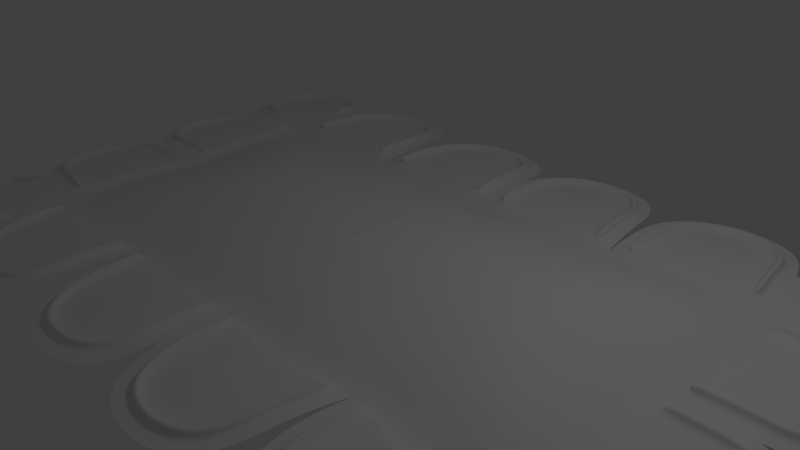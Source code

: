 # Source: COOKIE.blend  (saved by Blender 2.71.0; exported with 4.5.12 LTS)
import bpy
from mathutils import Matrix  # noqa: F401  (used for matrix-valued properties, if any)

bpy.ops.wm.read_factory_settings(use_empty=True)
scene = bpy.context.scene
scene.name = 'Scene'

# ---- collections
col_collection_1 = bpy.data.collections.new('Collection 1'); scene.collection.children.link(col_collection_1)

# ---- world
world_world = bpy.data.worlds.new('World'); scene.world = world_world
world_world.color = (0.05088, 0.05088, 0.05088)
world_world.use_sun_shadow = False
world_world.sun_shadow_jitter_overblur = 0.0
world_world.cycles.sampling_method = 'MANUAL'
world_world.cycles.sample_map_resolution = 256

# ---- cameras
cam_camera = bpy.data.cameras.new('Camera')
cam_camera.clip_end = 100.0
cam_camera.lens = 35.0
cam_camera.sensor_width = 32.0
cam_camera.sensor_height = 18.0
cam_camera.ortho_scale = 7.314
cam_camera.dof.focus_distance = 0.0
cam_camera.dof.aperture_fstop = 128.0

# ---- lights
light_lamp = bpy.data.lights.new('Lamp', 'POINT')
light_lamp.transmission_factor = 0.0
light_lamp.cutoff_distance = 30.0
light_lamp.energy = 100.0
light_lamp.shadow_buffer_clip_start = 1.001
light_lamp.shadow_soft_size = 0.1
light_lamp.shadow_maximum_resolution = 0.006
light_lamp.use_absolute_resolution = True
light_lamp.cycles.use_multiple_importance_sampling = False

# ---- meshes
me_plane = bpy.data.meshes.new('Plane')
me_plane.from_pydata([(-6.0, 3.0, 0.0), (-6.0, 1.0, 0.0), (-2.1, 3.0, 0.1), (-2.099, 1.0, 0.3), (-5.755, 0.2, 0.0), (-4.1, 3.0, 0.1), (-5.71, 2.162, 0.0), (-2.099, 1.998, 0.0), (-2.099, 0.0, 0.4), (-4.3, 1.0, 0.0), (-4.2, 2.1, 0.0), (-4.1, 0.0, 0.0), (-5.756, 3.675, 0.0), (-2.326, 3.748, 0.0), (-4.275, 3.675, 0.0), (-5.796, 2.996, 0.008889), (-5.1, 2.0, 0.1), (-5.1, 0.0, 0.1), (-5.1, 3.9, 0.0), (-5.096, 3.696, 0.008889), (-5.096, 2.196, 0.08889), (-3.1, 1.0, 0.3), (-3.1, 2.2, 0.0), (-3.1, 0.0, 0.3), (-3.1, 4.0, 0.0), (-5.351, 3.653, 0.1086), (-4.436, 3.496, 0.008889), (-5.596, 3.496, 0.008889), (-4.396, 2.296, 0.08889), (-5.596, 2.336, 0.008889), (-4.296, 2.996, 0.08889), (-5.1, 0.2, 0.09333), (-5.1, 1.8, 0.09333), (-5.754, 0.7, 0.1133), (-4.3, 0.2, 0.09333), (-4.4, 1.9, 0.09333), (-4.5, 1.0, 0.09333), (-5.6, 1.6, 0.01333), (-5.6, 0.4, 0.01333), (-5.8, 1.0, 0.01333), (-2.3, 3.0, 0.09333), (-3.9, 3.0, 0.09333), (-2.3, 2.196, 0.09333), (-4.0, 2.3, 0.09333), (-2.5, 3.6, 0.01333), (-3.7, 3.6, 0.01333), (-2.8, 3.769, 0.1131), (-3.1, 2.4, 0.09333), (-3.1, 3.8, 0.01333), (-3.8, 3.8, 0.0), (-5.748, 1.763, 0.0), (-3.65, 2.15, 0.0), (-3.6, 0.0, 0.2), (-3.7, 1.0, 0.2), (-3.45, 3.963, 0.0), (-3.55, 2.35, 0.09333), (-3.4, 3.769, 0.1131), (-3.4, 3.763, 0.01333), (-2.6, 1.0, 0.3), (-2.7, 3.963, 0.0), (-2.6, 2.1, 0.0), (-2.6, 0.0, 0.4), (-3.1, 3.806, 0.1131), (-2.8, 3.763, 0.01333), (-2.7, 2.299, 0.09333), (-5.954, 1.4, 0.0), (-2.099, 1.499, 0.2), (-4.25, 1.55, 0.0), (-3.1, 1.6, 0.2), (-5.754, 1.3, 0.1133), (-4.45, 1.45, 0.09333), (-5.754, 1.3, 0.01333), (-3.675, 1.575, 0.2), (-2.6, 1.554, 0.2), (-5.954, 0.6, 0.0), (-5.8, 1.0, 0.1133), (-2.099, 0.5, 0.4), (-4.2, 0.5, 0.0), (-3.1, 0.5, 0.3), (-5.754, 0.7, 0.01333), (-4.4, 0.6, 0.09333), (-3.65, 0.5, 0.2), (-2.6, 0.5, 0.4), (-4.75, 1.85, 0.09333), (-5.6, 0.4, 0.1133), (-4.766, 3.648, 0.008889), (-4.65, 2.05, 0.1), (-4.6, 0.0, 0.1), (-4.65, 3.852, 0.0), (-4.746, 2.246, 0.08889), (-4.7, 0.2, 0.09333), (-4.771, 3.653, 0.1086), (-5.6, 1.6, 0.1133), (-4.4, 1.9, 0.1933), (-4.301, 3.001, 0.1886), (-5.45, 3.852, 0.0), (-5.346, 3.648, 0.008889), (-5.346, 2.266, 0.04889), (-5.45, 2.05, 0.05), (-4.12, 3.35, 0.05), (-5.945, 3.35, 0.0), (-5.601, 2.341, 0.1086), (-5.74, 3.246, 0.008889), (-4.336, 3.246, 0.04889), (-5.601, 3.501, 0.1086), (-4.441, 3.501, 0.1086), (-5.945, 2.55, 0.0), (-2.1, 2.5, 0.1), (-4.15, 2.55, 0.1), (-5.101, 2.201, 0.1886), (-4.346, 2.646, 0.08889), (-5.74, 2.666, 0.008889), (-2.3, 2.6, 0.09333), (-3.95, 2.65, 0.09333), (-3.7, 3.606, 0.1131), (-2.5, 3.606, 0.1131), (-4.0, 2.306, 0.1931), (-5.101, 3.701, 0.1086), (-5.801, 3.001, 0.1086), (-5.424, 1.95, 0.05), (-5.428, 0.03771, 0.05), (-5.35, 0.2377, 0.05333), (-4.3, 0.2, 0.1933), (-5.35, 1.769, 0.05333), (-5.1, 1.8, 0.1933), (-5.1, 0.2, 0.1933), (-2.158, 3.4, 0.05), (-2.358, 3.3, 0.05333), (-3.862, 3.3, 0.05333), (-2.3, 2.202, 0.1931), (-4.012, 3.4, 0.05), (-3.9, 3.006, 0.1931), (-2.3, 3.006, 0.1931), (0.004325, 3.0, 0.1), (0.004325, 1.0, 0.3), (-1.996, 3.0, 0.1), (0.004325, 2.0, 0.0), (0.004325, 0.0, 0.4), (-0.2216, 3.748, 0.0), (-0.9957, 1.0, 0.3), (-0.9957, 2.2, 0.0), (-0.9957, 0.0, 0.4), (-0.9957, 4.0, 0.0), (-0.1957, 3.0, 0.09333), (-1.796, 3.0, 0.09333), (-0.1957, 2.2, 0.09333), (-1.896, 2.196, 0.09333), (-0.3957, 3.6, 0.01333), (-1.596, 3.6, 0.01333), (-0.6957, 3.769, 0.1131), (-0.9957, 2.4, 0.09333), (-0.9957, 3.8, 0.01333), (-1.696, 3.8, 0.0), (-1.548, 2.115, 0.0), (-1.548, 0.0, 0.4), (-1.548, 1.0, 0.3), (-1.346, 3.963, 0.0), (-1.446, 2.299, 0.09333), (-1.296, 3.769, 0.1131), (-1.296, 3.763, 0.01333), (-0.4957, 1.0, 0.3), (-0.5957, 3.963, 0.0), (-0.4957, 2.1, 0.0), (-0.4957, 0.0, 0.4), (-0.9957, 3.806, 0.1131), (-0.6957, 3.763, 0.01333), (-0.5957, 2.3, 0.09333), (0.004325, 1.5, 0.2), (-0.9957, 1.6, 0.2), (-1.548, 1.554, 0.2), (-0.4957, 1.55, 0.2), (0.004325, 0.5, 0.4), (-0.9957, 0.5, 0.4), (-1.548, 0.5, 0.4), (-0.4957, 0.5, 0.4), (0.004325, 2.5, 0.1), (-2.046, 2.55, 0.1), (-0.1957, 2.6, 0.09333), (-1.846, 2.65, 0.09333), (-1.596, 3.606, 0.1131), (-0.3957, 3.606, 0.1131), (-1.896, 2.202, 0.1931), (-0.05415, 3.4, 0.05), (-0.2542, 3.3, 0.05333), (-1.758, 3.3, 0.05333), (-0.1957, 2.206, 0.1931), (-1.908, 3.4, 0.05), (-1.796, 3.006, 0.1931), (-0.1957, 3.006, 0.1931), (-2.381, 3.0, 0.09093), (-3.821, 3.0, 0.09093), (-2.381, 2.277, 0.09093), (-3.911, 2.37, 0.09093), (-2.561, 3.54, 0.01893), (-3.641, 3.54, 0.01893), (-3.101, 3.0, 0.09093), (-3.101, 2.46, 0.09093), (-3.101, 3.72, 0.01893), (-3.506, 2.415, 0.09093), (-3.461, 3.0, 0.09093), (-3.371, 3.687, 0.01893), (-2.741, 3.0, 0.09093), (-2.831, 3.687, 0.01893), (-2.741, 2.37, 0.09093), (-2.381, 2.64, 0.09093), (-3.866, 2.685, 0.09093), (-3.101, 2.73, 0.09093), (-3.483, 2.708, 0.09093), (-2.741, 2.685, 0.09093), (-2.434, 3.27, 0.05493), (-3.787, 3.27, 0.05493), (-3.101, 3.36, 0.05493), (-3.416, 3.344, 0.05493), (-2.786, 3.344, 0.05493), (-2.3, 2.606, 0.1931), (-3.95, 2.656, 0.1931), (-2.358, 3.306, 0.1531), (-3.862, 3.306, 0.1531), (-2.381, 3.007, 0.1907), (-3.821, 3.007, 0.1907), (-2.381, 2.283, 0.1907), (-3.911, 2.377, 0.1907), (-2.561, 3.547, 0.1187), (-3.641, 3.547, 0.1187), (-3.101, 3.727, 0.1187), (-3.371, 3.693, 0.1187), (-2.831, 3.693, 0.1187), (-2.381, 2.647, 0.1907), (-3.866, 2.692, 0.1907), (-2.434, 3.277, 0.1547), (-3.787, 3.277, 0.1547), (-0.2767, 3.0, 0.09093), (-1.717, 3.0, 0.09093), (-0.2767, 2.28, 0.09093), (-1.807, 2.276, 0.09093), (-0.4567, 3.54, 0.01893), (-1.537, 3.54, 0.01893), (-0.9967, 3.0, 0.09093), (-0.9967, 2.46, 0.09093), (-0.9967, 3.72, 0.01893), (-1.402, 2.369, 0.09093), (-1.357, 3.0, 0.09093), (-1.267, 3.686, 0.01893), (-0.6367, 3.0, 0.09093), (-0.7267, 3.686, 0.01893), (-0.6367, 2.37, 0.09093), (-0.2767, 2.64, 0.09093), (-1.762, 2.685, 0.09093), (-0.9967, 2.73, 0.09093), (-1.379, 2.707, 0.09093), (-0.6367, 2.685, 0.09093), (-0.3293, 3.27, 0.05493), (-1.683, 3.27, 0.05493), (-0.9967, 3.36, 0.05493), (-1.312, 3.343, 0.05493), (-0.6817, 3.343, 0.05493), (-0.1957, 2.606, 0.1931), (-1.846, 2.656, 0.1931), (-0.2541, 3.306, 0.1531), (-1.758, 3.306, 0.1531), (-0.2767, 3.006, 0.1907), (-1.717, 3.006, 0.1907), (-0.2767, 2.286, 0.1907), (-1.807, 2.282, 0.1907), (-0.4567, 3.546, 0.1187), (-1.537, 3.546, 0.1187), (-0.9967, 3.726, 0.1187), (-1.267, 3.692, 0.1187), (-0.7267, 3.692, 0.1187), (-0.2767, 2.646, 0.1907), (-1.762, 2.691, 0.1907), (-0.3293, 3.276, 0.1547), (-1.683, 3.276, 0.1547), (-5.721, 2.992, 0.01281), (-5.091, 3.622, 0.01281), (-5.091, 2.272, 0.08481), (-5.091, 2.992, 0.08481), (-4.497, 3.442, 0.01281), (-5.541, 3.442, 0.01281), (-4.461, 2.362, 0.08481), (-5.541, 2.398, 0.01281), (-4.371, 2.992, 0.08481), (-4.794, 3.579, 0.01281), (-4.776, 2.317, 0.08481), (-4.731, 2.992, 0.08481), (-5.406, 2.992, 0.04881), (-5.316, 3.579, 0.01281), (-5.316, 2.335, 0.04881), (-5.091, 3.307, 0.04881), (-5.672, 3.217, 0.01281), (-4.407, 3.217, 0.04881), (-4.763, 3.285, 0.04881), (-5.361, 3.285, 0.03081), (-5.091, 2.632, 0.08481), (-4.416, 2.677, 0.08481), (-5.672, 2.695, 0.01281), (-4.754, 2.654, 0.08481), (-5.361, 2.663, 0.04881), (-5.351, 2.271, 0.1486), (-5.745, 3.251, 0.1086), (-4.341, 3.251, 0.1486), (-5.745, 2.671, 0.1086), (-5.726, 2.997, 0.1125), (-5.096, 3.627, 0.1125), (-5.096, 2.277, 0.1845), (-4.502, 3.447, 0.1125), (-5.546, 3.447, 0.1125), (-5.546, 2.403, 0.1125), (-4.376, 2.997, 0.1845), (-4.799, 3.584, 0.1125), (-5.321, 3.584, 0.1125), (-5.321, 2.34, 0.1485), (-5.677, 3.222, 0.1125), (-4.413, 3.222, 0.1485), (-5.677, 2.7, 0.1125), (-5.097, 0.2809, 0.09093), (-5.097, 1.721, 0.09093), (-5.097, 1.001, 0.09093), (-4.377, 0.2809, 0.09093), (-4.467, 1.811, 0.09093), (-4.557, 1.001, 0.09093), (-5.547, 1.541, 0.01893), (-5.547, 0.4609, 0.01893), (-5.727, 1.001, 0.01893), (-5.097, 1.361, 0.09093), (-4.512, 1.406, 0.09093), (-5.686, 1.271, 0.01893), (-5.097, 0.6409, 0.09093), (-5.686, 0.7309, 0.01893), (-4.467, 0.6409, 0.09093), (-4.782, 1.766, 0.09093), (-4.827, 1.001, 0.09093), (-4.737, 0.2809, 0.09093), (-4.805, 1.383, 0.09093), (-4.782, 0.6409, 0.09093), (-5.322, 0.3149, 0.05493), (-5.412, 1.001, 0.05493), (-5.322, 1.693, 0.05493), (-5.392, 1.316, 0.05493), (-5.392, 0.6859, 0.05493), (-4.75, 1.85, 0.1933), (-4.7, 0.2, 0.1933), (-5.35, 0.2377, 0.1533), (-5.35, 1.769, 0.1533), (-5.097, 0.2809, 0.1909), (-5.097, 1.721, 0.1909), (-4.377, 0.2809, 0.1909), (-4.467, 1.811, 0.1909), (-5.547, 1.541, 0.1189), (-5.547, 0.4609, 0.1189), (-5.727, 1.001, 0.1189), (-5.686, 1.271, 0.1189), (-5.686, 0.7309, 0.1189), (-4.782, 1.766, 0.1909), (-4.737, 0.2809, 0.1909), (-5.322, 0.3149, 0.1549), (-5.322, 1.693, 0.1549)], [], [(126, 13, 44, 127), (82, 76, 3, 58), (20, 89, 283, 275), (65, 1, 39, 71), (99, 14, 26, 103), (77, 9, 36, 80), (73, 66, 7, 60), (120, 17, 31, 121), (108, 5, 30, 110), (119, 50, 37, 123), (89, 28, 279, 283), (130, 5, 41, 128), (100, 0, 15, 102), (95, 12, 27, 96), (86, 10, 28, 89), (86, 16, 32, 83), (87, 11, 34, 90), (88, 18, 19, 85), (98, 16, 20, 97), (60, 7, 42, 64), (81, 78, 21, 53), (72, 68, 22, 51), (106, 6, 29, 111), (54, 49, 45, 57), (39, 79, 33, 75), (35, 83, 340, 93), (31, 90, 341, 125), (123, 37, 92, 343), (30, 103, 300, 94), (67, 10, 35, 70), (74, 4, 38, 79), (287, 280, 307, 311), (42, 112, 214, 129), (128, 41, 131, 217), (209, 189, 218, 229), (55, 47, 196, 198), (59, 24, 48, 63), (51, 22, 47, 55), (108, 10, 43, 113), (107, 2, 40, 112), (77, 81, 53, 9), (67, 72, 51, 10), (24, 54, 57, 48), (197, 202, 226, 224), (194, 200, 225, 223), (10, 51, 55, 43), (78, 82, 58, 21), (68, 73, 60, 22), (22, 60, 64, 47), (193, 209, 229, 222), (47, 64, 203, 196), (13, 59, 63, 44), (50, 65, 71, 37), (58, 3, 66, 73), (53, 21, 68, 72), (323, 326, 351, 350), (330, 319, 347, 353), (9, 67, 70, 36), (9, 53, 72, 67), (21, 58, 73, 68), (61, 8, 76, 82), (11, 77, 80, 34), (52, 23, 78, 81), (83, 32, 124, 340), (90, 34, 122, 341), (1, 74, 79, 39), (11, 52, 81, 77), (23, 61, 82, 78), (27, 102, 299, 104), (16, 86, 89, 20), (10, 86, 83, 35), (17, 87, 90, 31), (14, 88, 85, 26), (80, 36, 320, 329), (335, 322, 349, 355), (275, 287, 311, 304), (326, 321, 348, 351), (34, 80, 329, 318), (28, 110, 294, 279), (18, 95, 96, 19), (6, 98, 97, 29), (281, 30, 94, 308), (5, 99, 103, 30), (12, 100, 102, 27), (97, 20, 109, 298), (85, 19, 117, 91), (26, 85, 91, 105), (111, 29, 101, 301), (110, 30, 281, 294), (10, 108, 110, 28), (15, 111, 301, 118), (0, 106, 111, 15), (189, 204, 227, 218), (204, 191, 220, 227), (5, 108, 113, 41), (7, 107, 112, 42), (205, 190, 219, 228), (63, 48, 62, 46), (274, 282, 309, 303), (289, 278, 306, 312), (4, 120, 121, 38), (16, 119, 123, 32), (121, 31, 125, 342), (318, 332, 354, 346), (70, 35, 319, 325), (36, 70, 325, 320), (2, 126, 127, 40), (49, 130, 128, 45), (64, 42, 191, 203), (40, 127, 216, 132), (43, 55, 198, 192), (202, 193, 222, 226), (182, 138, 147, 183), (174, 171, 134, 160), (170, 167, 136, 162), (186, 135, 144, 184), (162, 136, 145, 166), (173, 172, 139, 155), (169, 168, 140, 153), (156, 152, 148, 159), (145, 177, 256, 185), (147, 165, 149, 180), (236, 242, 267, 265), (157, 150, 238, 240), (161, 142, 151, 165), (153, 140, 150, 157), (175, 133, 143, 177), (76, 173, 155, 3), (66, 169, 153, 7), (142, 156, 159, 151), (235, 251, 271, 264), (231, 246, 269, 260), (172, 174, 160, 139), (168, 170, 162, 140), (140, 162, 166, 150), (148, 184, 259, 179), (150, 166, 245, 238), (138, 161, 165, 147), (160, 134, 167, 170), (155, 139, 168, 169), (3, 155, 169, 66), (139, 160, 170, 168), (163, 137, 171, 174), (154, 141, 172, 173), (141, 163, 174, 172), (184, 144, 187, 259), (246, 233, 262, 269), (135, 176, 178, 144), (136, 175, 177, 145), (247, 232, 261, 270), (244, 235, 264, 268), (133, 182, 183, 143), (152, 186, 184, 148), (165, 151, 164, 149), (166, 145, 233, 245), (232, 252, 272, 261), (146, 157, 240, 234), (176, 7, 146, 178), (8, 154, 173, 76), (7, 153, 157, 146), (208, 204, 189, 201), (213, 209, 193, 202), (207, 206, 195, 199), (212, 211, 197, 200), (205, 207, 199, 190), (210, 212, 200, 194), (206, 208, 201, 195), (211, 213, 202, 197), (203, 191, 204, 208), (198, 196, 206, 207), (192, 198, 207, 205), (196, 203, 208, 206), (201, 189, 209, 213), (199, 195, 211, 212), (190, 199, 212, 210), (195, 201, 213, 211), (114, 217, 230, 223), (215, 116, 221, 228), (56, 114, 223, 225), (214, 132, 218, 227), (62, 56, 225, 224), (131, 215, 228, 219), (115, 46, 226, 222), (216, 115, 222, 229), (129, 214, 227, 220), (217, 131, 219, 230), (46, 62, 224, 226), (132, 216, 229, 218), (127, 44, 115, 216), (200, 197, 224, 225), (44, 63, 46, 115), (43, 192, 221, 116), (192, 205, 228, 221), (41, 113, 215, 131), (48, 57, 56, 62), (210, 194, 223, 230), (112, 40, 132, 214), (191, 42, 129, 220), (57, 45, 114, 56), (190, 210, 230, 219), (113, 43, 116, 215), (45, 128, 217, 114), (250, 246, 231, 243), (255, 251, 235, 244), (249, 248, 237, 241), (254, 253, 239, 242), (247, 249, 241, 232), (252, 254, 242, 236), (248, 250, 243, 237), (253, 255, 244, 239), (245, 233, 246, 250), (240, 238, 248, 249), (234, 240, 249, 247), (238, 245, 250, 248), (243, 231, 251, 255), (241, 237, 253, 254), (232, 241, 254, 252), (237, 243, 255, 253), (258, 180, 264, 271), (257, 181, 263, 270), (188, 258, 271, 260), (158, 179, 265, 267), (164, 158, 267, 266), (256, 188, 260, 269), (187, 257, 270, 261), (185, 256, 269, 262), (180, 149, 268, 264), (179, 259, 272, 265), (259, 187, 261, 272), (149, 164, 266, 268), (239, 244, 268, 266), (144, 178, 257, 187), (251, 231, 260, 271), (177, 143, 188, 256), (151, 159, 158, 164), (242, 239, 266, 267), (159, 148, 179, 158), (233, 145, 185, 262), (234, 247, 270, 263), (252, 236, 265, 272), (143, 183, 258, 188), (178, 146, 181, 257), (183, 147, 180, 258), (146, 234, 263, 181), (297, 293, 276, 285), (296, 294, 281, 284), (292, 288, 274, 286), (291, 290, 277, 282), (293, 296, 284, 276), (288, 291, 282, 274), (295, 297, 285, 273), (289, 292, 286, 278), (285, 276, 288, 292), (284, 281, 290, 291), (276, 284, 291, 288), (273, 285, 292, 289), (287, 275, 293, 297), (283, 279, 294, 296), (275, 283, 296, 293), (280, 287, 297, 295), (299, 118, 302, 312), (300, 105, 305, 313), (117, 25, 310, 303), (25, 104, 306, 310), (101, 298, 311, 307), (94, 300, 313, 308), (104, 299, 312, 306), (298, 109, 304, 311), (91, 117, 303, 309), (105, 91, 309, 305), (301, 101, 307, 314), (118, 301, 314, 302), (20, 275, 304, 109), (273, 289, 312, 302), (277, 290, 313, 305), (280, 295, 314, 307), (29, 97, 298, 101), (295, 273, 302, 314), (96, 27, 104, 25), (19, 96, 25, 117), (103, 26, 105, 300), (286, 274, 303, 310), (290, 281, 308, 313), (278, 286, 310, 306), (102, 15, 118, 299), (282, 277, 305, 309), (333, 325, 319, 330), (338, 324, 316, 337), (339, 327, 317, 336), (334, 329, 320, 331), (331, 320, 325, 333), (336, 317, 324, 338), (335, 315, 327, 339), (332, 318, 329, 334), (324, 333, 330, 316), (327, 334, 331, 317), (317, 331, 333, 324), (315, 332, 334, 327), (326, 338, 337, 321), (328, 339, 336, 323), (323, 336, 338, 326), (322, 335, 339, 328), (124, 343, 356, 345), (84, 342, 355, 349), (69, 75, 350, 351), (33, 84, 349, 352), (92, 69, 351, 348), (75, 33, 352, 350), (93, 340, 353, 347), (125, 341, 354, 344), (343, 92, 348, 356), (340, 124, 345, 353), (341, 122, 346, 354), (342, 125, 344, 355), (37, 71, 69, 92), (34, 318, 346, 122), (332, 315, 344, 354), (319, 35, 93, 347), (337, 316, 345, 356), (316, 330, 353, 345), (321, 337, 356, 348), (79, 38, 84, 33), (315, 335, 355, 344), (71, 39, 75, 69), (322, 328, 352, 349), (328, 323, 350, 352), (38, 121, 342, 84), (32, 123, 343, 124)])
me_plane.polygons.foreach_set('use_smooth', [True] * 328)
me_plane.use_remesh_preserve_volume = False
me_plane.use_remesh_preserve_attributes = False
me_plane.use_mirror_vertex_groups = False
me_plane.update()

# ---- objects
ob_plane = bpy.data.objects.new('Plane', me_plane)
ob_lamp = bpy.data.objects.new('Lamp', light_lamp)
ob_camera = bpy.data.objects.new('Camera', cam_camera)

# ---- transforms, parenting, visibility, modifiers, constraints
ob_plane.location = (0.0, 0.0, 0.0)
ob_plane.lineart.crease_threshold = 0.0
_m = ob_plane.modifiers.new('Mirror', 'MIRROR')
_m.use_axis = (True, True, False)
_m.use_clip = True
_m = ob_plane.modifiers.new('Subsurf', 'SUBSURF')
_m.uv_smooth = 'PRESERVE_CORNERS'
_m.quality = 2
_m.show_only_control_edges = False
ob_lamp.location = (4.076, 1.005, 5.904)
ob_lamp.rotation_euler = (0.6503, 0.05522, 1.866)
ob_lamp.lock_rotations_4d = False
ob_lamp.empty_display_type = 'ARROWS'
ob_lamp.color = (0.0, 0.0, 0.0, 0.0)
ob_lamp.lineart.crease_threshold = 0.0
ob_camera.location = (7.481, -6.508, 5.344)
ob_camera.rotation_euler = (1.109, 0.01082, 0.8149)
ob_camera.lock_rotations_4d = False
ob_camera.empty_display_type = 'ARROWS'
ob_camera.color = (0.0, 0.0, 0.0, 0.0)
ob_camera.display_type = 'WIRE'
ob_camera.lineart.crease_threshold = 0.0

# ---- collection membership
col_collection_1.objects.link(ob_plane)
col_collection_1.objects.link(ob_lamp)
col_collection_1.objects.link(ob_camera)

# ---- scene / render settings (as saved in the file)
scene.camera = ob_camera
scene.frame_start = 1; scene.frame_end = 250; scene.frame_set(15)
scene.render.engine = 'BLENDER_EEVEE_NEXT'
scene.render.resolution_percentage = 50
scene.render.dither_intensity = 0.0
scene.cycles.use_denoising = False
scene.cycles.samples = 10
scene.cycles.sampling_pattern = 'TABULATED_SOBOL'
scene.cycles.light_sampling_threshold = 0.0
scene.cycles.use_adaptive_sampling = False
scene.cycles.use_light_tree = False
scene.cycles.blur_glossy = 0.0
scene.cycles.volume_bounces = 1
scene.cycles.pixel_filter_type = 'GAUSSIAN'
scene.cycles.sample_clamp_indirect = 0.0
scene.view_settings.view_transform = 'Standard'
bpy.context.view_layer.update()

